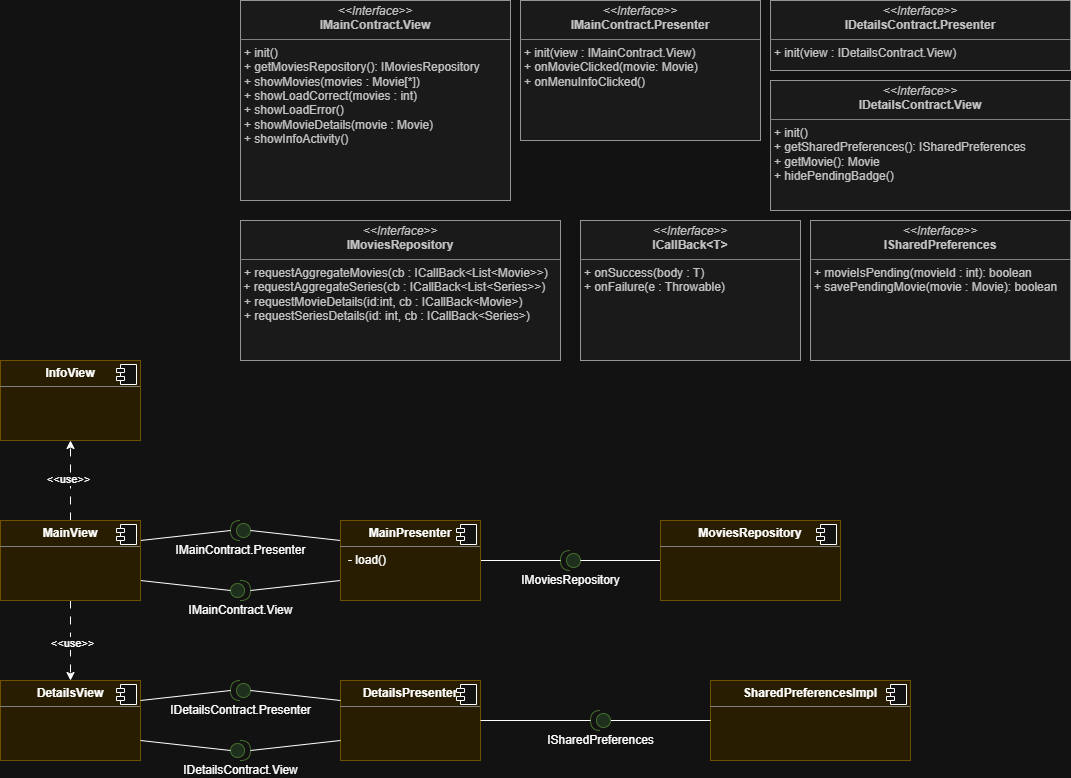

The diagram above was exported from draw.io. Its source (the exported page's mxGraphModel, read from the mxfile embedded in the PNG):
<mxGraphModel dx="1530" dy="941" grid="1" gridSize="10" guides="1" tooltips="1" connect="1" arrows="1" fold="1" page="1" pageScale="1" pageWidth="2336" pageHeight="1654" math="0" shadow="0">
  <root>
    <mxCell id="0" />
    <mxCell id="1" parent="0" />
    <mxCell id="P_VijdiBNjSvhub926DC-6" value="&lt;p style=&quot;margin:0px;margin-top:4px;text-align:center;&quot;&gt;&lt;i&gt;&amp;lt;&amp;lt;Interface&amp;gt;&amp;gt;&lt;/i&gt;&lt;br&gt;&lt;b&gt;IMainContract.View&lt;/b&gt;&lt;/p&gt;&lt;hr size=&quot;1&quot; style=&quot;border-style:solid;&quot;&gt;&lt;p style=&quot;margin:0px;margin-left:4px;&quot;&gt;+ init()&lt;br&gt;+ getMoviesRepository(): IMoviesRepository&lt;/p&gt;&lt;p style=&quot;margin:0px;margin-left:4px;&quot;&gt;+ showMovies(movies : Movie[*])&lt;/p&gt;&lt;p style=&quot;margin:0px;margin-left:4px;&quot;&gt;+ showLoadCorrect(movies : int)&lt;/p&gt;&lt;p style=&quot;margin:0px;margin-left:4px;&quot;&gt;+ showLoadError()&lt;/p&gt;&lt;p style=&quot;margin:0px;margin-left:4px;&quot;&gt;+ showMovieDetails(movie : Movie)&lt;/p&gt;&lt;p style=&quot;margin:0px;margin-left:4px;&quot;&gt;+ showInfoActivity()&lt;/p&gt;" style="verticalAlign=top;align=left;overflow=fill;html=1;whiteSpace=wrap;fillColor=#f5f5f5;fontColor=#333333;strokeColor=#666666;" parent="1" vertex="1">
      <mxGeometry x="360" y="40" width="270" height="200" as="geometry" />
    </mxCell>
    <mxCell id="P_VijdiBNjSvhub926DC-17" value="IMainContract.View" style="shape=providedRequiredInterface;html=1;verticalLabelPosition=bottom;sketch=0;fillColor=#d5e8d4;strokeColor=#82b366;" parent="1" vertex="1">
      <mxGeometry x="350" y="620" width="20" height="20" as="geometry" />
    </mxCell>
    <mxCell id="P_VijdiBNjSvhub926DC-18" value="IMainContract.Presenter" style="shape=providedRequiredInterface;html=1;verticalLabelPosition=bottom;sketch=0;flipH=1;fillColor=#d5e8d4;strokeColor=#82b366;" parent="1" vertex="1">
      <mxGeometry x="350" y="560" width="20" height="20" as="geometry" />
    </mxCell>
    <mxCell id="P_VijdiBNjSvhub926DC-19" value="" style="endArrow=none;html=1;rounded=0;entryX=1;entryY=0.5;entryDx=0;entryDy=0;entryPerimeter=0;exitX=1;exitY=0.25;exitDx=0;exitDy=0;" parent="1" source="P_VijdiBNjSvhub926DC-30" target="P_VijdiBNjSvhub926DC-18" edge="1">
      <mxGeometry width="50" height="50" relative="1" as="geometry">
        <mxPoint x="420" y="840" as="sourcePoint" />
        <mxPoint x="470" y="790" as="targetPoint" />
      </mxGeometry>
    </mxCell>
    <mxCell id="P_VijdiBNjSvhub926DC-20" value="" style="endArrow=none;html=1;rounded=0;entryX=0;entryY=0.5;entryDx=0;entryDy=0;entryPerimeter=0;exitX=1;exitY=0.75;exitDx=0;exitDy=0;" parent="1" source="P_VijdiBNjSvhub926DC-30" target="P_VijdiBNjSvhub926DC-17" edge="1">
      <mxGeometry width="50" height="50" relative="1" as="geometry">
        <mxPoint x="260" y="628" as="sourcePoint" />
        <mxPoint x="380" y="670" as="targetPoint" />
      </mxGeometry>
    </mxCell>
    <mxCell id="P_VijdiBNjSvhub926DC-23" value="" style="endArrow=none;html=1;rounded=0;entryX=0;entryY=0.25;entryDx=0;entryDy=0;exitX=0;exitY=0.5;exitDx=0;exitDy=0;exitPerimeter=0;" parent="1" source="P_VijdiBNjSvhub926DC-18" target="P_VijdiBNjSvhub926DC-32" edge="1">
      <mxGeometry width="50" height="50" relative="1" as="geometry">
        <mxPoint x="420" y="840" as="sourcePoint" />
        <mxPoint x="470" y="790" as="targetPoint" />
      </mxGeometry>
    </mxCell>
    <mxCell id="P_VijdiBNjSvhub926DC-24" value="" style="endArrow=none;html=1;rounded=0;entryX=0;entryY=0.75;entryDx=0;entryDy=0;exitX=1;exitY=0.5;exitDx=0;exitDy=0;exitPerimeter=0;" parent="1" source="P_VijdiBNjSvhub926DC-17" target="P_VijdiBNjSvhub926DC-32" edge="1">
      <mxGeometry width="50" height="50" relative="1" as="geometry">
        <mxPoint x="390" y="720" as="sourcePoint" />
        <mxPoint x="480" y="743" as="targetPoint" />
      </mxGeometry>
    </mxCell>
    <mxCell id="P_VijdiBNjSvhub926DC-27" value="IMoviesRepository" style="shape=providedRequiredInterface;html=1;verticalLabelPosition=bottom;sketch=0;flipH=1;fillColor=#d5e8d4;strokeColor=#82b366;" parent="1" vertex="1">
      <mxGeometry x="680" y="590" width="20" height="20" as="geometry" />
    </mxCell>
    <mxCell id="P_VijdiBNjSvhub926DC-28" value="" style="endArrow=none;html=1;rounded=0;entryX=1;entryY=0.5;entryDx=0;entryDy=0;entryPerimeter=0;exitX=1;exitY=0.5;exitDx=0;exitDy=0;" parent="1" source="P_VijdiBNjSvhub926DC-32" target="P_VijdiBNjSvhub926DC-27" edge="1">
      <mxGeometry width="50" height="50" relative="1" as="geometry">
        <mxPoint x="570" y="840" as="sourcePoint" />
        <mxPoint x="620" y="790" as="targetPoint" />
      </mxGeometry>
    </mxCell>
    <mxCell id="P_VijdiBNjSvhub926DC-29" value="" style="endArrow=none;html=1;rounded=0;entryX=0;entryY=0.5;entryDx=0;entryDy=0;exitX=0;exitY=0.5;exitDx=0;exitDy=0;exitPerimeter=0;" parent="1" source="P_VijdiBNjSvhub926DC-27" target="P_VijdiBNjSvhub926DC-34" edge="1">
      <mxGeometry width="50" height="50" relative="1" as="geometry">
        <mxPoint x="670" y="670" as="sourcePoint" />
        <mxPoint x="740" y="670" as="targetPoint" />
      </mxGeometry>
    </mxCell>
    <mxCell id="P_VijdiBNjSvhub926DC-45" value="" style="edgeStyle=orthogonalEdgeStyle;rounded=0;orthogonalLoop=1;jettySize=auto;html=1;dashed=1;dashPattern=8 8;" parent="1" source="P_VijdiBNjSvhub926DC-30" target="P_VijdiBNjSvhub926DC-43" edge="1">
      <mxGeometry relative="1" as="geometry" />
    </mxCell>
    <mxCell id="P_VijdiBNjSvhub926DC-47" value="&amp;lt;&amp;lt;use&amp;gt;&amp;gt;" style="edgeLabel;html=1;align=center;verticalAlign=middle;resizable=0;points=[];" parent="P_VijdiBNjSvhub926DC-45" vertex="1" connectable="0">
      <mxGeometry x="0.0286" y="2" relative="1" as="geometry">
        <mxPoint as="offset" />
      </mxGeometry>
    </mxCell>
    <mxCell id="P_VijdiBNjSvhub926DC-46" value="" style="edgeStyle=orthogonalEdgeStyle;rounded=0;orthogonalLoop=1;jettySize=auto;html=1;dashed=1;dashPattern=8 8;" parent="1" source="P_VijdiBNjSvhub926DC-30" target="P_VijdiBNjSvhub926DC-41" edge="1">
      <mxGeometry relative="1" as="geometry" />
    </mxCell>
    <mxCell id="P_VijdiBNjSvhub926DC-48" value="&amp;lt;&amp;lt;use&amp;gt;&amp;gt;" style="edgeLabel;html=1;align=center;verticalAlign=middle;resizable=0;points=[];" parent="P_VijdiBNjSvhub926DC-46" vertex="1" connectable="0">
      <mxGeometry x="0.0786" y="2" relative="1" as="geometry">
        <mxPoint as="offset" />
      </mxGeometry>
    </mxCell>
    <mxCell id="P_VijdiBNjSvhub926DC-30" value="&lt;p style=&quot;margin:0px;margin-top:6px;text-align:center;&quot;&gt;&lt;b&gt;MainView&lt;/b&gt;&lt;/p&gt;&lt;hr size=&quot;1&quot; style=&quot;border-style:solid;&quot;&gt;&lt;p style=&quot;margin:0px;margin-left:8px;&quot;&gt;&lt;br&gt;&lt;/p&gt;" style="align=left;overflow=fill;html=1;dropTarget=0;whiteSpace=wrap;fillColor=#fff2cc;strokeColor=#d6b656;" parent="1" vertex="1">
      <mxGeometry x="120" y="560" width="140" height="80" as="geometry" />
    </mxCell>
    <mxCell id="P_VijdiBNjSvhub926DC-31" value="" style="shape=component;jettyWidth=8;jettyHeight=4;" parent="P_VijdiBNjSvhub926DC-30" vertex="1">
      <mxGeometry x="1" width="20" height="20" relative="1" as="geometry">
        <mxPoint x="-24" y="4" as="offset" />
      </mxGeometry>
    </mxCell>
    <mxCell id="P_VijdiBNjSvhub926DC-32" value="&lt;p style=&quot;margin:0px;margin-top:6px;text-align:center;&quot;&gt;&lt;b&gt;MainPresenter&lt;/b&gt;&lt;/p&gt;&lt;hr size=&quot;1&quot; style=&quot;border-style:solid;&quot;&gt;&lt;p style=&quot;margin:0px;margin-left:8px;&quot;&gt;- load()&lt;/p&gt;" style="align=left;overflow=fill;html=1;dropTarget=0;whiteSpace=wrap;fillColor=#fff2cc;strokeColor=#d6b656;" parent="1" vertex="1">
      <mxGeometry x="460" y="560" width="140" height="80" as="geometry" />
    </mxCell>
    <mxCell id="P_VijdiBNjSvhub926DC-33" value="" style="shape=component;jettyWidth=8;jettyHeight=4;" parent="P_VijdiBNjSvhub926DC-32" vertex="1">
      <mxGeometry x="1" width="20" height="20" relative="1" as="geometry">
        <mxPoint x="-24" y="4" as="offset" />
      </mxGeometry>
    </mxCell>
    <mxCell id="P_VijdiBNjSvhub926DC-34" value="&lt;p style=&quot;margin:0px;margin-top:6px;text-align:center;&quot;&gt;&lt;b&gt;MoviesRepository&lt;/b&gt;&lt;/p&gt;&lt;hr size=&quot;1&quot; style=&quot;border-style:solid;&quot;&gt;&lt;p style=&quot;margin:0px;margin-left:8px;&quot;&gt;&lt;br&gt;&lt;/p&gt;" style="align=left;overflow=fill;html=1;dropTarget=0;whiteSpace=wrap;fillColor=#fff2cc;strokeColor=#d6b656;" parent="1" vertex="1">
      <mxGeometry x="780" y="560" width="180" height="80" as="geometry" />
    </mxCell>
    <mxCell id="P_VijdiBNjSvhub926DC-35" value="" style="shape=component;jettyWidth=8;jettyHeight=4;" parent="P_VijdiBNjSvhub926DC-34" vertex="1">
      <mxGeometry x="1" width="20" height="20" relative="1" as="geometry">
        <mxPoint x="-24" y="4" as="offset" />
      </mxGeometry>
    </mxCell>
    <mxCell id="P_VijdiBNjSvhub926DC-38" value="&lt;p style=&quot;margin:0px;margin-top:4px;text-align:center;&quot;&gt;&lt;i&gt;&amp;lt;&amp;lt;Interface&amp;gt;&amp;gt;&lt;/i&gt;&lt;br&gt;&lt;b&gt;IMainContract.Presenter&lt;/b&gt;&lt;/p&gt;&lt;hr size=&quot;1&quot; style=&quot;border-style:solid;&quot;&gt;&lt;p style=&quot;margin:0px;margin-left:4px;&quot;&gt;+ init(view : IMainContract.View)&lt;br&gt;+ onMovieClicked(movie: Movie)&lt;/p&gt;&lt;p style=&quot;margin:0px;margin-left:4px;&quot;&gt;+ onMenuInfoClicked()&lt;/p&gt;" style="verticalAlign=top;align=left;overflow=fill;html=1;whiteSpace=wrap;fillColor=#f5f5f5;fontColor=#333333;strokeColor=#666666;" parent="1" vertex="1">
      <mxGeometry x="640" y="40" width="240" height="140" as="geometry" />
    </mxCell>
    <mxCell id="P_VijdiBNjSvhub926DC-39" value="&lt;p style=&quot;margin:0px;margin-top:4px;text-align:center;&quot;&gt;&lt;i&gt;&amp;lt;&amp;lt;Interface&amp;gt;&amp;gt;&lt;/i&gt;&lt;br&gt;&lt;b&gt;IMoviesRepository&lt;/b&gt;&lt;/p&gt;&lt;hr size=&quot;1&quot; style=&quot;border-style:solid;&quot;&gt;&lt;p style=&quot;margin:0px;margin-left:4px;&quot;&gt;+ requestAggregateMovies(cb : ICallBack&amp;lt;List&amp;lt;Movie&amp;gt;&amp;gt;)&lt;br&gt;&lt;/p&gt;&amp;nbsp;+ requestAggregateSeries(cb : ICallBack&amp;lt;List&amp;lt;Series&amp;gt;&amp;gt;)&lt;br&gt;&lt;p style=&quot;margin:0px;margin-left:4px;&quot;&gt;+ requestMovieDetails(id:int, cb : ICallBack&amp;lt;Movie&amp;gt;)&lt;br&gt;&lt;/p&gt;&lt;p style=&quot;margin:0px;margin-left:4px;&quot;&gt;+ requestSeriesDetails(id: int, cb : ICallBack&amp;lt;Series&amp;gt;)&lt;br&gt;&lt;/p&gt;" style="verticalAlign=top;align=left;overflow=fill;html=1;whiteSpace=wrap;fillColor=#f5f5f5;fontColor=#333333;strokeColor=#666666;" parent="1" vertex="1">
      <mxGeometry x="360" y="260" width="320" height="140" as="geometry" />
    </mxCell>
    <mxCell id="P_VijdiBNjSvhub926DC-40" value="&lt;p style=&quot;margin:0px;margin-top:4px;text-align:center;&quot;&gt;&lt;i&gt;&amp;lt;&amp;lt;Interface&amp;gt;&amp;gt;&lt;/i&gt;&lt;br&gt;&lt;b&gt;ICallBack&amp;lt;T&amp;gt;&lt;/b&gt;&lt;/p&gt;&lt;hr size=&quot;1&quot; style=&quot;border-style:solid;&quot;&gt;&lt;p style=&quot;margin:0px;margin-left:4px;&quot;&gt;+ onSuccess(body : T)&lt;/p&gt;&lt;p style=&quot;margin:0px;margin-left:4px;&quot;&gt;+ onFailure(e : Throwable)&lt;/p&gt;" style="verticalAlign=top;align=left;overflow=fill;html=1;whiteSpace=wrap;fillColor=#f5f5f5;fontColor=#333333;strokeColor=#666666;" parent="1" vertex="1">
      <mxGeometry x="700" y="260" width="220" height="140" as="geometry" />
    </mxCell>
    <mxCell id="P_VijdiBNjSvhub926DC-41" value="&lt;p style=&quot;margin:0px;margin-top:6px;text-align:center;&quot;&gt;&lt;b&gt;DetailsView&lt;/b&gt;&lt;/p&gt;&lt;hr size=&quot;1&quot; style=&quot;border-style:solid;&quot;&gt;&lt;p style=&quot;margin:0px;margin-left:8px;&quot;&gt;&lt;br&gt;&lt;/p&gt;" style="align=left;overflow=fill;html=1;dropTarget=0;whiteSpace=wrap;fillColor=#fff2cc;strokeColor=#d6b656;" parent="1" vertex="1">
      <mxGeometry x="120" y="720" width="140" height="80" as="geometry" />
    </mxCell>
    <mxCell id="P_VijdiBNjSvhub926DC-42" value="" style="shape=component;jettyWidth=8;jettyHeight=4;" parent="P_VijdiBNjSvhub926DC-41" vertex="1">
      <mxGeometry x="1" width="20" height="20" relative="1" as="geometry">
        <mxPoint x="-24" y="4" as="offset" />
      </mxGeometry>
    </mxCell>
    <mxCell id="P_VijdiBNjSvhub926DC-43" value="&lt;p style=&quot;margin:0px;margin-top:6px;text-align:center;&quot;&gt;&lt;b&gt;InfoView&lt;/b&gt;&lt;/p&gt;&lt;hr size=&quot;1&quot; style=&quot;border-style:solid;&quot;&gt;&lt;p style=&quot;margin:0px;margin-left:8px;&quot;&gt;&lt;br&gt;&lt;/p&gt;" style="align=left;overflow=fill;html=1;dropTarget=0;whiteSpace=wrap;fillColor=#fff2cc;strokeColor=#d6b656;" parent="1" vertex="1">
      <mxGeometry x="120" y="400" width="140" height="80" as="geometry" />
    </mxCell>
    <mxCell id="P_VijdiBNjSvhub926DC-44" value="" style="shape=component;jettyWidth=8;jettyHeight=4;" parent="P_VijdiBNjSvhub926DC-43" vertex="1">
      <mxGeometry x="1" width="20" height="20" relative="1" as="geometry">
        <mxPoint x="-24" y="4" as="offset" />
      </mxGeometry>
    </mxCell>
    <mxCell id="pf7IwlgwvlHoh7WiPuQu-1" value="&lt;p style=&quot;margin:0px;margin-top:6px;text-align:center;&quot;&gt;&lt;b&gt;DetailsPresenter&lt;/b&gt;&lt;/p&gt;&lt;hr size=&quot;1&quot; style=&quot;border-style:solid;&quot;&gt;&lt;p style=&quot;margin:0px;margin-left:8px;&quot;&gt;&lt;br&gt;&lt;/p&gt;" style="align=left;overflow=fill;html=1;dropTarget=0;whiteSpace=wrap;fillColor=#fff2cc;strokeColor=#d6b656;" vertex="1" parent="1">
      <mxGeometry x="460" y="720" width="140" height="80" as="geometry" />
    </mxCell>
    <mxCell id="pf7IwlgwvlHoh7WiPuQu-2" value="" style="shape=component;jettyWidth=8;jettyHeight=4;" vertex="1" parent="pf7IwlgwvlHoh7WiPuQu-1">
      <mxGeometry x="1" width="20" height="20" relative="1" as="geometry">
        <mxPoint x="-24" y="4" as="offset" />
      </mxGeometry>
    </mxCell>
    <mxCell id="pf7IwlgwvlHoh7WiPuQu-4" value="IDetails&lt;span style=&quot;background-color: transparent; color: light-dark(rgb(0, 0, 0), rgb(255, 255, 255));&quot;&gt;Contract.View&lt;/span&gt;" style="shape=providedRequiredInterface;html=1;verticalLabelPosition=bottom;sketch=0;fillColor=#d5e8d4;strokeColor=#82b366;" vertex="1" parent="1">
      <mxGeometry x="350" y="780" width="20" height="20" as="geometry" />
    </mxCell>
    <mxCell id="pf7IwlgwvlHoh7WiPuQu-5" value="IDetailsContract.Presenter" style="shape=providedRequiredInterface;html=1;verticalLabelPosition=bottom;sketch=0;flipH=1;fillColor=#d5e8d4;strokeColor=#82b366;" vertex="1" parent="1">
      <mxGeometry x="350" y="720" width="20" height="20" as="geometry" />
    </mxCell>
    <mxCell id="pf7IwlgwvlHoh7WiPuQu-7" style="rounded=0;orthogonalLoop=1;jettySize=auto;html=1;exitX=0;exitY=0.25;exitDx=0;exitDy=0;entryX=0;entryY=0.5;entryDx=0;entryDy=0;entryPerimeter=0;endArrow=none;endFill=0;" edge="1" parent="1" source="pf7IwlgwvlHoh7WiPuQu-1" target="pf7IwlgwvlHoh7WiPuQu-5">
      <mxGeometry relative="1" as="geometry" />
    </mxCell>
    <mxCell id="pf7IwlgwvlHoh7WiPuQu-8" style="rounded=0;orthogonalLoop=1;jettySize=auto;html=1;exitX=0;exitY=0.75;exitDx=0;exitDy=0;entryX=1;entryY=0.5;entryDx=0;entryDy=0;entryPerimeter=0;endArrow=none;endFill=0;" edge="1" parent="1" source="pf7IwlgwvlHoh7WiPuQu-1" target="pf7IwlgwvlHoh7WiPuQu-4">
      <mxGeometry relative="1" as="geometry">
        <mxPoint x="530" y="810" as="sourcePoint" />
        <mxPoint x="440" y="800" as="targetPoint" />
      </mxGeometry>
    </mxCell>
    <mxCell id="pf7IwlgwvlHoh7WiPuQu-9" style="rounded=0;orthogonalLoop=1;jettySize=auto;html=1;exitX=0;exitY=0.5;exitDx=0;exitDy=0;entryX=1;entryY=0.75;entryDx=0;entryDy=0;endArrow=none;endFill=0;exitPerimeter=0;" edge="1" parent="1" source="pf7IwlgwvlHoh7WiPuQu-4" target="P_VijdiBNjSvhub926DC-41">
      <mxGeometry relative="1" as="geometry">
        <mxPoint x="420" y="860" as="sourcePoint" />
        <mxPoint x="330" y="870" as="targetPoint" />
      </mxGeometry>
    </mxCell>
    <mxCell id="pf7IwlgwvlHoh7WiPuQu-10" style="rounded=0;orthogonalLoop=1;jettySize=auto;html=1;entryX=1;entryY=0.25;entryDx=0;entryDy=0;endArrow=none;endFill=0;exitX=1;exitY=0.5;exitDx=0;exitDy=0;exitPerimeter=0;" edge="1" parent="1" source="pf7IwlgwvlHoh7WiPuQu-5" target="P_VijdiBNjSvhub926DC-41">
      <mxGeometry relative="1" as="geometry">
        <mxPoint x="330" y="720" as="sourcePoint" />
        <mxPoint x="330" y="800" as="targetPoint" />
      </mxGeometry>
    </mxCell>
    <mxCell id="pf7IwlgwvlHoh7WiPuQu-11" value="&lt;p style=&quot;margin:0px;margin-top:4px;text-align:center;&quot;&gt;&lt;i&gt;&amp;lt;&amp;lt;Interface&amp;gt;&amp;gt;&lt;/i&gt;&lt;br&gt;&lt;b&gt;IDetailsContract.Presenter&lt;/b&gt;&lt;/p&gt;&lt;hr size=&quot;1&quot; style=&quot;border-style:solid;&quot;&gt;&lt;p style=&quot;margin:0px;margin-left:4px;&quot;&gt;+ init(view : IDetailsContract.View)&lt;br&gt;&lt;/p&gt;" style="verticalAlign=top;align=left;overflow=fill;html=1;whiteSpace=wrap;fillColor=#f5f5f5;fontColor=#333333;strokeColor=#666666;" vertex="1" parent="1">
      <mxGeometry x="890" y="40" width="300" height="70" as="geometry" />
    </mxCell>
    <mxCell id="pf7IwlgwvlHoh7WiPuQu-12" value="&lt;p style=&quot;margin:0px;margin-top:4px;text-align:center;&quot;&gt;&lt;i&gt;&amp;lt;&amp;lt;Interface&amp;gt;&amp;gt;&lt;/i&gt;&lt;br&gt;&lt;b&gt;IDetailsContract.View&lt;/b&gt;&lt;/p&gt;&lt;hr size=&quot;1&quot; style=&quot;border-style:solid;&quot;&gt;&lt;p style=&quot;margin:0px;margin-left:4px;&quot;&gt;+ init()&lt;br&gt;&lt;/p&gt;&lt;p style=&quot;margin:0px;margin-left:4px;&quot;&gt;+ getSharedPreferences(): ISharedPreferences&lt;/p&gt;&lt;p style=&quot;margin:0px;margin-left:4px;&quot;&gt;+ getMovie(): Movie&lt;/p&gt;&lt;p style=&quot;margin:0px;margin-left:4px;&quot;&gt;+ hidePendingBadge()&lt;/p&gt;" style="verticalAlign=top;align=left;overflow=fill;html=1;whiteSpace=wrap;fillColor=#f5f5f5;fontColor=#333333;strokeColor=#666666;" vertex="1" parent="1">
      <mxGeometry x="890" y="120" width="300" height="130" as="geometry" />
    </mxCell>
    <mxCell id="pf7IwlgwvlHoh7WiPuQu-13" value="&lt;p style=&quot;margin:0px;margin-top:6px;text-align:center;&quot;&gt;&lt;b&gt;SharedPreferencesImpl&lt;/b&gt;&lt;/p&gt;&lt;hr size=&quot;1&quot; style=&quot;border-style:solid;&quot;&gt;&lt;p style=&quot;margin:0px;margin-left:8px;&quot;&gt;&lt;br&gt;&lt;/p&gt;" style="align=left;overflow=fill;html=1;dropTarget=0;whiteSpace=wrap;fillColor=#fff2cc;strokeColor=#d6b656;" vertex="1" parent="1">
      <mxGeometry x="830" y="720" width="200" height="80" as="geometry" />
    </mxCell>
    <mxCell id="pf7IwlgwvlHoh7WiPuQu-14" value="" style="shape=component;jettyWidth=8;jettyHeight=4;" vertex="1" parent="pf7IwlgwvlHoh7WiPuQu-13">
      <mxGeometry x="1" width="20" height="20" relative="1" as="geometry">
        <mxPoint x="-24" y="4" as="offset" />
      </mxGeometry>
    </mxCell>
    <mxCell id="pf7IwlgwvlHoh7WiPuQu-20" style="rounded=0;orthogonalLoop=1;jettySize=auto;html=1;exitX=0;exitY=0.5;exitDx=0;exitDy=0;exitPerimeter=0;entryX=0;entryY=0.5;entryDx=0;entryDy=0;endArrow=none;endFill=0;" edge="1" parent="1" source="pf7IwlgwvlHoh7WiPuQu-19" target="pf7IwlgwvlHoh7WiPuQu-13">
      <mxGeometry relative="1" as="geometry" />
    </mxCell>
    <mxCell id="pf7IwlgwvlHoh7WiPuQu-19" value="ISharedPreferences" style="shape=providedRequiredInterface;html=1;verticalLabelPosition=bottom;sketch=0;flipH=1;fillColor=#d5e8d4;strokeColor=#82b366;" vertex="1" parent="1">
      <mxGeometry x="710" y="750" width="20" height="20" as="geometry" />
    </mxCell>
    <mxCell id="pf7IwlgwvlHoh7WiPuQu-21" style="rounded=0;orthogonalLoop=1;jettySize=auto;html=1;exitX=1;exitY=0.5;exitDx=0;exitDy=0;entryX=1;entryY=0.5;entryDx=0;entryDy=0;entryPerimeter=0;endArrow=none;endFill=0;" edge="1" parent="1" source="pf7IwlgwvlHoh7WiPuQu-1" target="pf7IwlgwvlHoh7WiPuQu-19">
      <mxGeometry relative="1" as="geometry" />
    </mxCell>
    <mxCell id="pf7IwlgwvlHoh7WiPuQu-22" value="&lt;p style=&quot;margin:0px;margin-top:4px;text-align:center;&quot;&gt;&lt;i&gt;&amp;lt;&amp;lt;Interface&amp;gt;&amp;gt;&lt;/i&gt;&lt;br&gt;&lt;b&gt;ISharedPreferences&lt;/b&gt;&lt;/p&gt;&lt;hr size=&quot;1&quot; style=&quot;border-style:solid;&quot;&gt;&lt;p style=&quot;margin:0px;margin-left:4px;&quot;&gt;+ movieIsPending(movieId : int): boolean&lt;/p&gt;&lt;p style=&quot;margin:0px;margin-left:4px;&quot;&gt;+ savePendingMovie(movie : Movie): boolean&lt;/p&gt;" style="verticalAlign=top;align=left;overflow=fill;html=1;whiteSpace=wrap;fillColor=#f5f5f5;fontColor=#333333;strokeColor=#666666;" vertex="1" parent="1">
      <mxGeometry x="930" y="260" width="260" height="140" as="geometry" />
    </mxCell>
  </root>
</mxGraphModel>